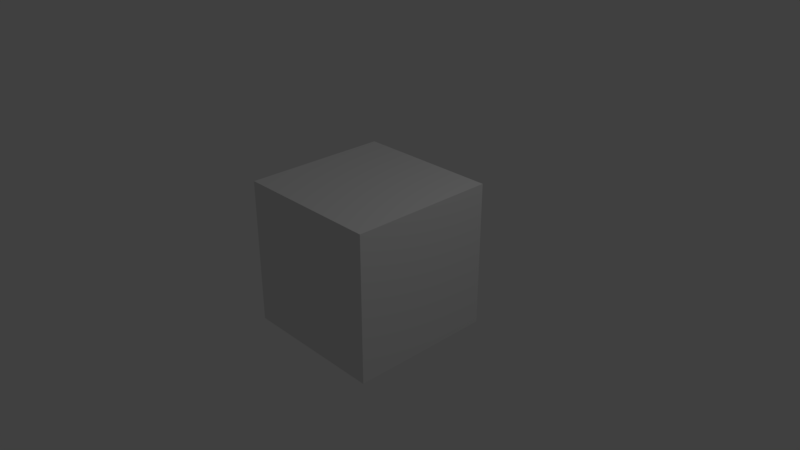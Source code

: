 # Source: watch_variable.blend  (saved by Blender 2.79.0; exported with 4.5.12 LTS)
import bpy
from mathutils import Matrix  # noqa: F401  (used for matrix-valued properties, if any)

bpy.ops.wm.read_factory_settings(use_empty=True)
scene = bpy.context.scene
scene.name = 'Scene'

# ---- collections
col_collection_1 = bpy.data.collections.new('Collection 1'); scene.collection.children.link(col_collection_1)

# ---- materials (node trees are filled in below, after node groups)
mat_material = bpy.data.materials.new('Material')
mat_material.alpha_threshold = 0.0
mat_material.roughness = 0.5
mat_material.line_color = (0.0, 0.0, 0.0, 1.0)

# ---- material node trees
mat_material.use_nodes = True; mat_material.node_tree.nodes.clear()
_N = mat_material.node_tree.nodes; _L = mat_material.node_tree.links
n0 = _N.new('ShaderNodeOutputMaterial'); n0.name = 'Material Output'; n0.location = (300, 300)
n1 = _N.new('ShaderNodeBsdfDiffuse'); n1.name = 'Diffuse BSDF'; n1.location = (10, 300)
_L.new(n1.outputs[0], n0.inputs[0])
n0.is_active_output = True

# ---- world
world_world = bpy.data.worlds.new('World'); scene.world = world_world
world_world.use_nodes = True; world_world.node_tree.nodes.clear()
_N = world_world.node_tree.nodes; _L = world_world.node_tree.links
n0 = _N.new('ShaderNodeOutputWorld'); n0.name = 'World Output'; n0.location = (300, 300)
n1 = _N.new('ShaderNodeBackground'); n1.name = 'Background'; n1.location = (10, 300)
n1.inputs[0].default_value = (0.05088, 0.05088, 0.05088, 1.0)
_L.new(n1.outputs[0], n0.inputs[0])
n0.is_active_output = True
world_world.color = (0.05088, 0.05088, 0.05088)
world_world.use_sun_shadow = False
world_world.sun_shadow_jitter_overblur = 0.0
world_world.cycles.sampling_method = 'MANUAL'

# ---- cameras
cam_camera = bpy.data.cameras.new('Camera')
cam_camera.clip_end = 100.0
cam_camera.lens = 35.0
cam_camera.sensor_width = 32.0
cam_camera.sensor_height = 18.0
cam_camera.ortho_scale = 7.314
cam_camera.dof.focus_distance = 0.0

# ---- lights
light_lamp = bpy.data.lights.new('Lamp', 'POINT')
light_lamp.transmission_factor = 0.0
light_lamp.cutoff_distance = 30.0
light_lamp.energy = 100.0
light_lamp.shadow_buffer_clip_start = 1.001
light_lamp.shadow_soft_size = 0.1
light_lamp.shadow_maximum_resolution = 0.006
light_lamp.use_absolute_resolution = True

# ---- meshes
me_cube = bpy.data.meshes.new('Cube')
me_cube.from_pydata([(1.0, 1.0, -1.0), (1.0, -1.0, -1.0), (-1.0, -1.0, -1.0), (-1.0, 1.0, -1.0), (1.0, 1.0, 1.0), (1.0, -1.0, 1.0), (-1.0, -1.0, 1.0), (-1.0, 1.0, 1.0)], [], [(0, 1, 2, 3), (4, 7, 6, 5), (0, 4, 5, 1), (1, 5, 6, 2), (2, 6, 7, 3), (4, 0, 3, 7)])
me_cube.materials.append(mat_material)
me_cube.use_remesh_preserve_volume = False
me_cube.use_remesh_preserve_attributes = False
me_cube.use_mirror_vertex_groups = False
me_cube.update()

# ---- objects
ob_cube = bpy.data.objects.new('Cube', me_cube)
ob_lamp = bpy.data.objects.new('Lamp', light_lamp)
ob_camera = bpy.data.objects.new('Camera', cam_camera)

# ---- transforms, parenting, visibility, modifiers, constraints
ob_cube.location = (0.0, 0.0, 0.0)
ob_cube.lock_rotations_4d = False
ob_cube.empty_display_type = 'ARROWS'
ob_cube.lineart.crease_threshold = 0.0
ob_lamp.location = (4.076, 1.005, 5.904)
ob_lamp.rotation_euler = (0.6503, 0.05522, 1.866)
ob_lamp.lock_rotations_4d = False
ob_lamp.empty_display_type = 'ARROWS'
ob_lamp.color = (0.0, 0.0, 0.0, 0.0)
ob_lamp.lineart.crease_threshold = 0.0
ob_camera.location = (7.481, -6.508, 5.344)
ob_camera.rotation_euler = (1.109, 0.0, 0.8149)
ob_camera.lock_rotations_4d = False
ob_camera.empty_display_type = 'ARROWS'
ob_camera.color = (0.0, 0.0, 0.0, 0.0)
ob_camera.display_type = 'WIRE'
ob_camera.lineart.crease_threshold = 0.0

# ---- collection membership
col_collection_1.objects.link(ob_cube)
col_collection_1.objects.link(ob_lamp)
col_collection_1.objects.link(ob_camera)

# ---- scene / render settings (as saved in the file)
scene.camera = ob_camera
scene.frame_start = 1; scene.frame_end = 250; scene.frame_set(0)
scene.render.engine = 'CYCLES'
scene.render.resolution_percentage = 50
scene.render.dither_intensity = 0.0
scene.cycles.use_denoising = False
scene.cycles.samples = 128
scene.cycles.sampling_pattern = 'TABULATED_SOBOL'
scene.cycles.use_adaptive_sampling = False
scene.cycles.use_light_tree = False
scene.cycles.blur_glossy = 0.0
scene.cycles.sample_clamp_indirect = 0.0
scene.view_settings.view_transform = 'Standard'
bpy.context.view_layer.update()
